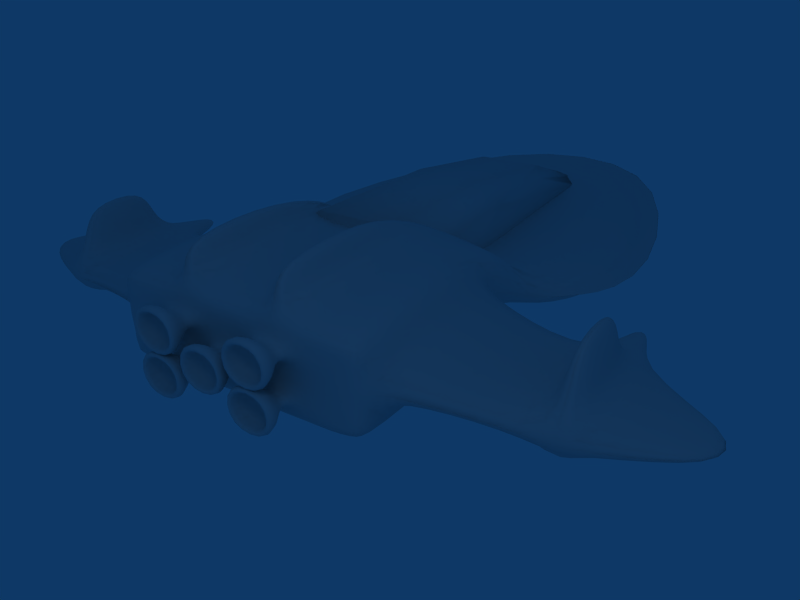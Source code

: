 # Source: gleiter2.blend  (saved by Blender 2.49.2; exported with 4.5.12 LTS)
import bpy
from mathutils import Matrix  # noqa: F401  (used for matrix-valued properties, if any)

bpy.ops.wm.read_factory_settings(use_empty=True)
scene = bpy.context.scene
scene.name = 'Scene'

# ---- collections
col_collection_1 = bpy.data.collections.new('Collection 1'); scene.collection.children.link(col_collection_1)
col_collection_2 = bpy.data.collections.new('Collection 2'); scene.collection.children.link(col_collection_2)
col_collection_2.hide_render = True
col_collection_2.hide_viewport = True

# ---- materials (node trees are filled in below, after node groups)
mat_material = bpy.data.materials.new('Material')
mat_material.alpha_threshold = 0.0
mat_material.roughness = 0.5
mat_material.line_color = (0.0, 0.0, 0.0, 1.0)

# ---- material node trees

# ---- world
world_world = bpy.data.worlds.new('World'); scene.world = world_world
world_world.color = (0.05656, 0.2208, 0.4)
world_world.use_sun_shadow = False
world_world.sun_shadow_jitter_overblur = 0.0
world_world.cycles.sampling_method = 'MANUAL'
world_world.cycles.sample_map_resolution = 256

# ---- cameras
cam_camera = bpy.data.cameras.new('Camera')
cam_camera.passepartout_alpha = 0.2
cam_camera.clip_end = 100.0
cam_camera.lens = 35.0
cam_camera.ortho_scale = 7.314
cam_camera.show_passepartout = False
cam_camera.show_safe_areas = True
cam_camera.dof.focus_distance = 0.0
cam_camera.dof.aperture_fstop = 128.0

# ---- lights
light_spot_001 = bpy.data.lights.new('Spot.001', 'POINT')
light_spot_001.transmission_factor = 0.0
light_spot_001.cutoff_distance = 30.0
light_spot_001.energy = 100.0
light_spot_001.shadow_buffer_clip_start = 1.001
light_spot_001.shadow_soft_size = 1.0
light_spot_001.shadow_maximum_resolution = 0.006
light_spot_001.use_absolute_resolution = True
light_spot_001.cycles.use_multiple_importance_sampling = False
light_spot = bpy.data.lights.new('Spot', 'POINT')
light_spot.transmission_factor = 0.0
light_spot.cutoff_distance = 30.0
light_spot.energy = 100.0
light_spot.shadow_buffer_clip_start = 1.001
light_spot.shadow_soft_size = 1.0
light_spot.shadow_maximum_resolution = 0.006
light_spot.use_absolute_resolution = True
light_spot.cycles.use_multiple_importance_sampling = False
light_spot_003 = bpy.data.lights.new('Spot.003', 'POINT')
light_spot_003.transmission_factor = 0.0
light_spot_003.cutoff_distance = 30.0
light_spot_003.energy = 100.0
light_spot_003.shadow_buffer_clip_start = 1.001
light_spot_003.shadow_soft_size = 1.0
light_spot_003.shadow_maximum_resolution = 0.006
light_spot_003.use_absolute_resolution = True
light_spot_003.cycles.use_multiple_importance_sampling = False
light_spot_002 = bpy.data.lights.new('Spot.002', 'POINT')
light_spot_002.transmission_factor = 0.0
light_spot_002.cutoff_distance = 30.0
light_spot_002.energy = 100.0
light_spot_002.shadow_buffer_clip_start = 1.001
light_spot_002.shadow_soft_size = 1.0
light_spot_002.shadow_maximum_resolution = 0.006
light_spot_002.use_absolute_resolution = True
light_spot_002.cycles.use_multiple_importance_sampling = False

# ---- meshes
me_cube_003 = bpy.data.meshes.new('Cube.003')
me_cube_003.from_pydata([(0.6005, 6.639, -0.703), (0.848, 0.4158, -0.703), (-0.1751, 0.4158, -0.703), (0.07241, 6.639, -0.703), (0.8035, 4.58, 0.06347), (0.848, 0.4158, 0.4099), (-0.1751, 0.4158, 0.4099), (-0.1306, 4.58, 0.06347), (0.848, 2.713, 0.3321), (-0.1751, 2.713, 0.3321), (-0.5207, 2.612, 0.08856), (-0.2726, 4.378, -0.07141), (-0.5813, 0.4158, 0.1489), (1.194, 2.612, 0.08856), (1.254, 0.4158, 0.1489), (0.9455, 4.378, -0.07141), (-0.2405, 6.225, -0.703), (-0.5813, 0.4158, -0.703), (1.254, 0.4158, -0.703), (0.9134, 6.225, -0.703), (0.3365, 6.697, -0.6706)], [], [(1, 5, 6, 2), (7, 9, 8, 4), (9, 6, 5, 8), (9, 7, 11, 10), (6, 9, 10, 12), (8, 5, 14, 13), (4, 8, 13, 15), (7, 3, 16, 11), (2, 6, 12, 17), (3, 2, 17, 16), (5, 1, 18, 14), (0, 4, 15, 19), (1, 0, 19, 18), (10, 11, 16), (12, 10, 17), (10, 16, 17), (13, 14, 18), (15, 13, 19), (13, 18, 19), (20, 1, 2), (3, 20, 2), (20, 0, 1), (20, 7, 4), (0, 20, 4), (20, 3, 7)])
me_cube_003.polygons.foreach_set('use_smooth', [True] * 25)
me_cube_003.materials.append(mat_material)
me_cube_003.use_remesh_preserve_volume = False
me_cube_003.use_remesh_preserve_attributes = False
me_cube_003.use_mirror_vertex_groups = False
me_cube_003.update()
me_cube_002 = bpy.data.meshes.new('Cube.002')
me_cube_002.from_pydata([(1.413, 1.414, -1.496), (1.413, -1.103, -1.496), (-1.413, -1.103, -1.496), (-1.413, 1.414, -1.496), (1.413, 1.414, -0.2539), (1.413, -1.103, -0.2539), (-1.413, -1.103, -0.2539), (-1.413, 1.414, -0.2539), (-1.841, 1.223, -1.12), (-1.841, 1.223, -0.7426), (-1.841, -0.9125, -1.12), (-1.841, -0.9125, -0.7426), (1.841, 1.223, -1.12), (1.841, 1.223, -0.7426), (1.841, -0.9125, -1.12), (1.841, -0.9125, -0.7426), (2.861, 0.9386, -1.224), (2.861, 0.9386, -0.9033), (2.861, -0.6032, -0.9033), (2.861, -0.6032, -1.224), (-2.861, -0.6032, -1.224), (-2.861, -0.6032, -0.9033), (-2.861, 0.9386, -0.9033), (-2.861, 0.9386, -1.224), (-3.282, -0.6032, -1.224), (-3.282, -0.6032, -0.9033), (-3.282, 0.9386, -0.9033), (-3.282, 0.9386, -1.224), (3.282, 0.9386, -1.224), (3.282, 0.9386, -0.9033), (3.282, -0.6032, -0.9033), (3.282, -0.6032, -1.224), (4.324, 0.4103, -1.152), (4.324, 0.4103, -1.039), (4.324, -0.09968, -1.039), (4.324, -0.09968, -1.152), (-4.324, -0.09968, -1.152), (-4.324, -0.09968, -1.039), (-4.324, 0.4103, -1.039), (-4.324, 0.4103, -1.152), (-1.562, 1.318, -1.294), (-1.562, 1.318, -0.5142), (-1.562, -1.008, -0.5142), (-1.562, -1.008, -1.294), (1.562, 1.318, -0.5142), (1.562, 1.318, -1.294), (1.562, -1.008, -1.294), (1.562, -1.008, -0.5142), (2.989, 0.453, -1.459), (3.154, 0.453, -1.459), (3.154, -0.1424, -1.459), (2.989, -0.1424, -1.459), (2.918, -0.3973, -0.6391), (3.225, -0.3973, -0.6391), (3.225, 0.7079, -0.6391), (2.918, 0.7079, -0.6391), (-2.989, -0.1424, -1.459), (-3.154, -0.1424, -1.459), (-3.154, 0.453, -1.459), (-2.989, 0.453, -1.459), (-2.918, 0.7079, -0.6391), (-3.225, 0.7079, -0.6391), (-3.225, -0.3973, -0.6391), (-2.918, -0.3973, -0.6391), (-3.016, 0.5692, -0.2539), (-3.127, 0.5692, -0.2539), (-3.127, -0.2586, -0.2539), (-3.016, -0.2586, -0.2539), (3.016, -0.2586, -0.2539), (3.127, -0.2586, -0.2539), (3.127, 0.5692, -0.2539), (3.016, 0.5692, -0.2539), (2.98, 1.705, -0.9941), (3.163, 1.705, -0.9941), (3.163, 1.705, -1.133), (2.98, 1.705, -1.133), (-2.98, 1.705, -1.133), (-3.163, 1.705, -1.133), (-3.163, 1.705, -0.9941), (-2.98, 1.705, -0.9941), (-1.74, 2.034, -1.462), (-1.74, 2.034, -0.9065), (1.74, 2.034, -1.462), (1.74, 2.034, -0.9065), (-2.453, 3.365, -1.462), (2.453, 3.365, -1.462), (-2.453, 3.365, -0.9065), (2.453, 3.365, -0.9065), (1.269, 7.171, -1.108), (-1.269, 7.171, -1.108), (1.269, 7.171, -1.318), (-1.269, 7.171, -1.318), (0.8476, -1.103, -1.496), (0.2825, -1.103, -1.496), (-0.2825, -1.103, -1.496), (-0.8476, -1.103, -1.496), (0.6797, -1.103, -0.2539), (0.4505, -1.103, -0.2539), (-0.4505, -1.103, -0.2539), (-0.6797, -1.103, -0.2539), (1.413, -1.103, -1.254), (1.413, -1.103, -1.013), (1.413, -1.103, -0.7707), (1.413, -1.103, -0.5288), (-1.413, -1.103, -1.254), (-1.413, -1.103, -1.013), (-1.413, -1.103, -0.7707), (-1.413, -1.103, -0.5288), (0.8476, -1.103, -1.254), (0.8476, -1.103, -1.013), (0.8476, -1.103, -0.7707), (0.8476, -1.103, -0.5288), (0.2825, -1.103, -1.254), (0.2825, -1.103, -1.013), (0.2825, -1.103, -0.7707), (0.2825, -1.103, -0.5288), (-0.2825, -1.103, -1.254), (-0.2825, -1.103, -1.013), (-0.2825, -1.103, -0.7707), (-0.2825, -1.103, -0.5288), (-0.8476, -1.103, -1.254), (-0.8476, -1.103, -1.013), (-0.8476, -1.103, -0.7707), (-0.8476, -1.103, -0.5288), (-0.4188, -1.231, -1.196), (-0.4188, -1.231, -1.071), (-0.7114, -1.231, -1.071), (-0.7114, -1.231, -1.196), (-0.4188, -1.231, -0.7124), (-0.4188, -1.231, -0.5871), (-0.7114, -1.231, -0.5871), (-0.7114, -1.231, -0.7124), (0.1463, -1.231, -0.9543), (0.1463, -1.231, -0.829), (-0.1463, -1.231, -0.829), (-0.1463, -1.231, -0.9543), (0.7114, -1.231, -1.196), (0.7114, -1.231, -1.071), (0.4188, -1.231, -1.071), (0.4188, -1.231, -1.196), (0.7114, -1.231, -0.7124), (0.7114, -1.231, -0.5871), (0.4188, -1.231, -0.5871), (0.4188, -1.231, -0.7124), (0.859, -1.396, -0.922), (0.859, -1.396, -0.3775), (0.2712, -1.396, -0.3775), (0.2712, -1.396, -0.922), (0.859, -1.396, -1.406), (0.859, -1.396, -0.8613), (0.2712, -1.396, -0.8613), (0.2712, -1.396, -1.406), (0.2939, -1.396, -1.164), (0.2939, -1.396, -0.6194), (-0.2939, -1.396, -0.6194), (-0.2939, -1.396, -1.164), (-0.2712, -1.396, -0.922), (-0.2712, -1.396, -0.3775), (-0.859, -1.396, -0.3775), (-0.859, -1.396, -0.922), (-0.2712, -1.396, -1.406), (-0.2712, -1.396, -0.8613), (-0.859, -1.396, -0.8613), (-0.859, -1.396, -1.406), (-0.2712, -1.513, -1.406), (-0.2712, -1.513, -0.8613), (-0.859, -1.513, -0.8613), (-0.859, -1.513, -1.406), (-0.2712, -1.513, -0.922), (-0.2712, -1.513, -0.3775), (-0.859, -1.513, -0.3775), (-0.859, -1.513, -0.922), (0.2939, -1.513, -1.164), (0.2939, -1.513, -0.6194), (-0.2939, -1.513, -0.6194), (-0.2939, -1.513, -1.164), (0.859, -1.513, -1.406), (0.859, -1.513, -0.8613), (0.2712, -1.513, -0.8613), (0.2712, -1.513, -1.406), (0.859, -1.513, -0.922), (0.859, -1.513, -0.3775), (0.2712, -1.513, -0.3775), (0.2712, -1.513, -0.922), (0.7714, -1.513, -0.8409), (0.7714, -1.513, -0.4586), (0.3588, -1.513, -0.4586), (0.3588, -1.513, -0.8409), (0.7714, -1.513, -1.325), (0.7714, -1.513, -0.9424), (0.3588, -1.513, -0.9424), (0.3588, -1.513, -1.325), (0.2063, -1.513, -1.083), (0.2063, -1.513, -0.7005), (-0.2063, -1.513, -0.7005), (-0.2063, -1.513, -1.083), (-0.3588, -1.513, -0.8409), (-0.3588, -1.513, -0.4586), (-0.7714, -1.513, -0.4586), (-0.7714, -1.513, -0.8409), (-0.3588, -1.513, -1.325), (-0.3588, -1.513, -0.9424), (-0.7714, -1.513, -0.9424), (-0.7714, -1.513, -1.325), (-0.3588, -1.289, -1.325), (-0.3588, -1.289, -0.9424), (-0.7714, -1.289, -0.9424), (-0.7714, -1.289, -1.325), (-0.3588, -1.289, -0.8409), (-0.3588, -1.289, -0.4586), (-0.7714, -1.289, -0.4586), (-0.7714, -1.289, -0.8409), (0.2063, -1.289, -1.083), (0.2063, -1.289, -0.7005), (-0.2063, -1.289, -0.7005), (-0.2063, -1.289, -1.083), (0.7714, -1.289, -1.325), (0.7714, -1.289, -0.9424), (0.3588, -1.289, -0.9424), (0.3588, -1.289, -1.325), (0.7714, -1.289, -0.8409), (0.7714, -1.289, -0.4586), (0.3588, -1.289, -0.4586), (0.3588, -1.289, -0.8409), (0.6797, 1.414, -0.2539), (0.4505, 1.414, -0.1716), (-0.4505, 1.414, -0.1716), (-0.6797, 1.414, -0.2539), (0.4505, -1.103, 0.1205), (0.6797, -1.103, 0.1205), (0.6797, 0.4326, 0.1205), (0.4505, 0.4326, 0.1205), (-0.4505, 0.4326, 0.1205), (-0.6797, 0.4326, 0.1205), (-0.6797, -1.103, 0.1205), (-0.4505, -1.103, 0.1205), (1.303, 7.245, -1.199), (-1.303, 7.245, -1.199), (1.303, 7.245, -1.19), (-1.303, 7.245, -1.19), (2.518, 3.338, -1.181), (2.518, 3.338, -1.206), (-2.518, 3.338, -1.206), (-2.518, 3.338, -1.181), (-1.786, 2.108, -1.181), (1.786, 2.108, -1.181), (1.786, 2.108, -1.206), (-1.786, 2.108, -1.206), (-1.997, 2.303, -1.207), (-1.997, 2.303, -1.179), (1.997, 2.303, -1.207), (1.997, 2.303, -1.179), (-2.816, 3.216, -1.207), (2.816, 3.216, -1.207), (2.816, 3.216, -1.179), (-2.816, 3.216, -1.179), (-1.457, 8.073, -1.189), (-1.457, 8.073, -1.2), (1.457, 8.073, -1.2), (1.457, 8.073, -1.189)], [], [(13, 17, 16, 12), (15, 18, 17, 13), (14, 19, 18, 15), (12, 16, 19, 14), (11, 21, 20, 10), (9, 22, 21, 11), (8, 23, 22, 9), (10, 20, 23, 8), (21, 25, 24, 20), (19, 31, 30, 18), (29, 33, 32, 28), (30, 34, 33, 29), (31, 35, 34, 30), (28, 32, 35, 31), (32, 33, 34, 35), (25, 37, 36, 24), (26, 38, 37, 25), (27, 39, 38, 26), (24, 36, 39, 27), (36, 37, 38, 39), (3, 40, 41, 7), (40, 8, 9, 41), (42, 11, 10, 43), (45, 0, 4, 44), (44, 13, 12, 45), (46, 14, 15, 47), (7, 41, 42, 6), (41, 9, 11, 42), (5, 47, 44, 4), (47, 15, 13, 44), (2, 43, 40, 3), (43, 10, 8, 40), (0, 45, 46, 1), (45, 12, 14, 46), (28, 49, 48, 16), (31, 50, 49, 28), (19, 51, 50, 31), (16, 48, 51, 19), (48, 49, 50, 51), (30, 53, 52, 18), (29, 54, 53, 30), (17, 55, 54, 29), (18, 52, 55, 17), (24, 57, 56, 20), (27, 58, 57, 24), (23, 59, 58, 27), (20, 56, 59, 23), (56, 57, 58, 59), (26, 61, 60, 22), (25, 62, 61, 26), (21, 63, 62, 25), (22, 60, 63, 21), (61, 65, 64, 60), (62, 66, 65, 61), (63, 67, 66, 62), (60, 64, 67, 63), (64, 65, 66, 67), (53, 69, 68, 52), (54, 70, 69, 53), (55, 71, 70, 54), (52, 68, 71, 55), (68, 69, 70, 71), (29, 73, 72, 17), (28, 74, 73, 29), (16, 75, 74, 28), (17, 72, 75, 16), (72, 73, 74, 75), (27, 77, 76, 23), (26, 78, 77, 27), (22, 79, 78, 26), (23, 76, 79, 22), (76, 77, 78, 79), (3, 7, 81, 80), (4, 0, 82, 83), (0, 3, 80, 82), (82, 80, 84, 85), (81, 83, 87, 86), (86, 87, 88, 89), (85, 84, 91, 90), (3, 0, 93, 94), (92, 0, 1), (95, 2, 3), (93, 0, 92), (94, 95, 3), (103, 5, 96, 111), (102, 103, 111, 110), (101, 102, 110, 109), (100, 101, 109, 108), (1, 100, 108, 92), (111, 96, 97, 115), (109, 110, 114, 113), (92, 108, 112, 93), (115, 97, 98, 119), (114, 115, 119, 118), (112, 113, 117, 116), (93, 112, 116, 94), (119, 98, 99, 123), (117, 118, 122, 121), (94, 116, 120, 95), (123, 99, 6, 107), (122, 123, 107, 106), (121, 122, 106, 105), (120, 121, 105, 104), (95, 120, 104, 2), (105, 106, 42, 43), (2, 104, 43), (107, 6, 42), (104, 105, 43), (106, 107, 42), (102, 101, 46, 47), (5, 103, 47), (100, 1, 46), (103, 102, 47), (101, 100, 46), (117, 125, 124, 116), (121, 126, 125, 117), (120, 127, 126, 121), (116, 124, 127, 120), (119, 129, 128, 118), (123, 130, 129, 119), (122, 131, 130, 123), (118, 128, 131, 122), (114, 133, 132, 113), (118, 134, 133, 114), (117, 135, 134, 118), (113, 132, 135, 117), (109, 137, 136, 108), (113, 138, 137, 109), (112, 139, 138, 113), (108, 136, 139, 112), (111, 141, 140, 110), (115, 142, 141, 111), (114, 143, 142, 115), (110, 140, 143, 114), (141, 145, 144, 140), (142, 146, 145, 141), (143, 147, 146, 142), (140, 144, 147, 143), (137, 149, 148, 136), (138, 150, 149, 137), (139, 151, 150, 138), (136, 148, 151, 139), (133, 153, 152, 132), (134, 154, 153, 133), (135, 155, 154, 134), (132, 152, 155, 135), (129, 157, 156, 128), (130, 158, 157, 129), (131, 159, 158, 130), (128, 156, 159, 131), (125, 161, 160, 124), (126, 162, 161, 125), (127, 163, 162, 126), (124, 160, 163, 127), (161, 165, 164, 160), (162, 166, 165, 161), (163, 167, 166, 162), (160, 164, 167, 163), (157, 169, 168, 156), (158, 170, 169, 157), (159, 171, 170, 158), (156, 168, 171, 159), (153, 173, 172, 152), (154, 174, 173, 153), (155, 175, 174, 154), (152, 172, 175, 155), (149, 177, 176, 148), (150, 178, 177, 149), (151, 179, 178, 150), (148, 176, 179, 151), (145, 181, 180, 144), (146, 182, 181, 145), (147, 183, 182, 146), (144, 180, 183, 147), (181, 185, 184, 180), (182, 186, 185, 181), (183, 187, 186, 182), (180, 184, 187, 183), (177, 189, 188, 176), (178, 190, 189, 177), (179, 191, 190, 178), (176, 188, 191, 179), (173, 193, 192, 172), (174, 194, 193, 173), (175, 195, 194, 174), (172, 192, 195, 175), (169, 197, 196, 168), (170, 198, 197, 169), (171, 199, 198, 170), (168, 196, 199, 171), (165, 201, 200, 164), (166, 202, 201, 165), (167, 203, 202, 166), (164, 200, 203, 167), (201, 205, 204, 200), (202, 206, 205, 201), (203, 207, 206, 202), (200, 204, 207, 203), (204, 205, 206, 207), (197, 209, 208, 196), (198, 210, 209, 197), (199, 211, 210, 198), (196, 208, 211, 199), (208, 209, 210, 211), (193, 213, 212, 192), (194, 214, 213, 193), (195, 215, 214, 194), (192, 212, 215, 195), (212, 213, 214, 215), (189, 217, 216, 188), (190, 218, 217, 189), (191, 219, 218, 190), (188, 216, 219, 191), (216, 217, 218, 219), (185, 221, 220, 184), (186, 222, 221, 185), (187, 223, 222, 186), (184, 220, 223, 187), (220, 221, 222, 223), (226, 225, 83, 81), (7, 227, 81), (224, 4, 83), (227, 226, 81), (225, 224, 83), (225, 226, 98, 97), (6, 99, 227, 7), (4, 224, 96, 5), (96, 229, 228, 97), (224, 230, 229, 96), (225, 231, 230, 224), (97, 228, 231, 225), (228, 229, 230, 231), (227, 233, 232, 226), (99, 234, 233, 227), (98, 235, 234, 99), (226, 232, 235, 98), (232, 233, 234, 235), (90, 91, 237, 236), (89, 88, 238, 239), (88, 87, 240, 238), (85, 90, 236, 241), (91, 84, 242, 237), (86, 89, 239, 243), (81, 86, 243, 244), (87, 83, 245, 240), (82, 85, 241, 246), (84, 80, 247, 242), (83, 82, 246, 245), (80, 81, 244, 247), (247, 244, 249, 248), (245, 246, 250, 251), (242, 247, 248, 252), (246, 241, 253, 250), (240, 245, 251, 254), (244, 243, 255, 249), (243, 239, 256, 255), (237, 242, 252, 257), (241, 236, 258, 253), (238, 240, 254, 259), (239, 238, 259, 256), (236, 237, 257, 258), (251, 250, 253, 254), (248, 249, 255, 252), (252, 255, 256, 257), (254, 253, 258, 259), (259, 258, 257, 256)])
me_cube_002.polygons.foreach_set('use_smooth', [True] * 266)
me_cube_002.use_remesh_preserve_volume = False
me_cube_002.use_remesh_preserve_attributes = False
me_cube_002.use_mirror_vertex_groups = False
me_cube_002.update()
me_cube_001 = bpy.data.meshes.new('Cube.001')
me_cube_001.from_pydata([(-0.3699, -1.0, -1.0), (-0.3699, -1.0, 1.324), (-0.9306, -1.0, 0.8189), (-0.9306, -1.0, -1.0), (-0.9306, -1.362, -1.0), (-0.9306, -1.362, 0.8189), (-0.3699, -1.362, 1.324), (-0.3699, -1.362, -1.0), (-0.9306, -1.0, -0.6696), (-0.9306, -1.362, -0.6696), (-1.193, -1.0, -0.6696), (-1.193, -1.362, -0.6696), (-1.193, -1.362, -1.0), (-1.193, -1.0, -1.0), (-1.193, 0.1259, -1.0), (-1.193, 0.1259, -0.6696), (-0.9306, 0.1259, -1.0), (-0.9306, 0.1259, -0.6696), (-0.5275, 5.498, -0.7718), (-0.5275, 5.498, -1.0), (-0.7062, 5.498, -0.7718), (-0.7062, 5.498, -1.0), (-0.5556, 7.881, -1.0), (-0.5556, 7.881, -0.9031), (-0.4028, 7.881, -1.0), (-0.4028, 7.881, -0.9031), (0.06697, 8.684, -0.9031), (-1.193, -0.437, -0.6696), (-1.193, -0.437, -1.0), (-0.9306, -0.437, -1.0), (-0.9306, -0.437, -0.6696), (-0.7784, 1.16, 0.1294), (-1.009, 1.16, 0.1294), (-0.7784, 1.282, -0.01845), (-1.009, 1.282, -0.01845), (-0.7174, 2.462, 0.3975), (-0.887, 2.462, 0.3975), (-0.8079, 2.487, 0.6051), (-0.7174, 2.487, 0.5982), (-0.7174, 2.721, 0.5614), (-0.887, 2.721, 0.5614), (-0.7174, 2.696, 0.3944), (-0.887, 2.696, 0.3944), (-0.6104, 5.879, -0.323), (-0.4783, 5.879, -0.323), (-0.6104, 5.968, -0.1863), (-0.4783, 5.968, -0.1863), (-0.4783, 6.081, -0.2604), (-0.6104, 6.081, -0.2604), (-0.4783, 6.03, -0.3209), (-0.6104, 6.03, -0.3209), (-0.08734, -1.0, -1.0), (-0.08734, -1.0, 1.324), (-0.08734, -1.362, 1.324), (-0.08734, -1.362, -1.0), (-0.08734, -1.0, 1.497), (-0.08734, -1.362, 1.497), (0.1952, -0.6204, 1.497), (0.1952, -0.6204, 1.324), (-0.08734, -0.6204, 1.497), (-0.08734, -0.6204, 1.324), (-0.1941, -0.5722, 1.302), (0.1596, -0.5722, 1.302), (-0.1941, -0.5722, 1.519), (0.1596, -0.5722, 1.519), (-0.1835, -1.835, 1.652), (-0.1835, -1.835, 1.324), (-0.04005, -1.362, -0.9373), (-0.2911, -1.362, -0.8869), (-0.04005, -1.362, 1.177), (-0.2911, -1.362, 1.1), (-0.7393, -1.407, 0.6907), (-0.7892, -1.362, -0.4647), (-0.6098, -1.447, -0.7546), (-0.6098, -2.252, -0.7546), (-0.2911, -2.261, -0.8869), (-0.2911, -2.261, 1.1), (-0.7393, -2.265, 0.6907), (-0.7892, -2.261, -0.4647), (-0.04005, -2.261, 1.177), (-0.04005, -2.261, -0.9373), (0.05973, -2.915, -0.7674), (-0.1248, -2.915, -0.7171), (0.05973, -2.915, 0.8001), (-0.1248, -2.915, 0.7229), (-0.4542, -2.89, 0.4438), (-0.4909, -2.915, -0.3727), (-0.3625, -2.839, -0.6024), (-0.09386, -2.914, -0.665), (-0.3272, -2.844, -0.5628), (-0.09386, -2.914, 0.6627), (-0.3988, -2.89, 0.4095), (-0.4329, -2.914, -0.3366), (0.07697, -2.914, 0.7399), (0.2478, -2.914, 0.7785), (0.4186, -2.914, 0.7785), (0.07697, -2.914, -0.7154), (0.2478, -2.914, -0.764), (0.4186, -2.914, -0.764), (0.1964, -2.148, -0.3363), (0.1011, -2.148, -0.3363), (0.1964, -2.148, 0.4476), (0.1011, -2.148, 0.4476), (-0.08807, -2.148, -0.2248), (-0.08807, -2.148, 0.2773), (-0.04382, -2.109, -0.3107), (-0.6289, -1.429, -0.4855), (-0.6289, -2.199, -0.4855), (-0.4752, -2.192, -0.7339), (-0.4752, -1.502, -0.7339), (-0.9838, -1.429, -0.5006), (-0.776, -1.502, -0.749), (-0.776, -2.192, -0.749), (-0.9838, -2.199, -0.5006), (-1.237, -1.404, -0.687), (-1.237, -3.126, -0.687), (-1.07, -3.155, -0.9858), (-1.07, -1.512, -0.9858), (-1.116, -1.94, -0.9045), (-1.191, -1.891, -0.7683), (-1.116, -2.689, -0.9045), (-1.191, -2.676, -0.7683), (-1.352, -2.652, -0.8538), (-1.352, -1.917, -0.8538), (-1.281, -2.664, -0.9814), (-1.281, -1.963, -0.9814), (-1.31, -0.2922, -1.057), (-1.477, -0.2922, -0.6955), (-1.31, -4.336, -1.054), (-1.477, -4.069, -0.7192), (-1.816, -4.277, -0.9804), (-1.816, -0.2922, -0.9774), (-1.678, -4.543, -1.316), (-1.678, -0.2922, -1.339), (-1.323, -0.2922, -0.82), (-1.323, -4.161, -0.8346), (-1.677, -0.2922, -0.7641), (-1.677, -4.12, -0.7827), (-1.818, -4.451, -1.2), (-1.464, -4.493, -1.252), (-1.464, -0.2922, -1.271), (-1.818, -0.2922, -1.215), (-1.719, -0.1168, -1.136), (-1.506, -0.1168, -1.169), (-1.634, -0.1168, -0.8654), (-1.422, -0.1168, -0.899), (-1.635, -0.1168, -1.211), (-1.717, -0.1168, -0.9934), (-1.514, -0.1168, -0.8242), (-1.414, -0.1168, -1.041), (-0.8884, 5.987, -1.034), (-0.9575, 5.987, -0.8841), (-1.098, 5.987, -1.001), (-1.041, 5.987, -1.151), (-0.8937, 5.987, -0.9357), (-1.04, 5.987, -0.9125), (-0.952, 5.987, -1.122), (-1.098, 5.987, -1.099), (-0.9961, 5.987, -1.017), (-1.496, -4.486, -1.182), (-1.743, -4.457, -1.145), (-1.645, -4.225, -0.8531), (-1.397, -4.253, -0.8894), (-1.646, -4.521, -1.226), (-1.742, -4.334, -0.9915), (-1.505, -4.189, -0.8086), (-1.388, -4.376, -1.043), (-1.388, -3.724, -1.05), (-1.505, -3.537, -0.8158), (-1.742, -3.683, -0.9986), (-1.646, -3.869, -1.233), (-1.397, -3.602, -0.8966), (-1.645, -3.573, -0.8603), (-1.743, -3.805, -1.153), (-1.496, -3.834, -1.189), (-1.57, -3.703, -1.025), (-0.9306, -1.0, 0.3227), (-0.9306, -1.0, -0.1734), (-0.9306, -1.362, 0.2616), (-0.9306, -1.362, -0.1123), (-1.054, -1.362, -0.1123), (-1.054, -1.0, -0.1734), (-1.054, -1.362, 0.2616), (-1.054, -1.0, 0.3227), (-0.9306, -1.0, 0.1573), (-0.9306, -1.0, -0.008056), (-1.054, -1.0, -0.008056), (-1.054, -1.0, 0.1573), (-1.054, -0.7075, -0.008056), (-0.9306, -0.7075, -0.008056), (-0.9306, -0.7075, 0.1573), (-1.054, -0.7075, 0.1573), (-1.054, -0.7075, 0.3227), (-1.054, -0.7075, -0.1734), (-0.9306, -0.7075, -0.1734), (-0.9306, -0.7075, 0.3227), (-0.9119, -0.5928, -0.1986), (-1.072, -0.5928, -0.1986), (-0.9119, -0.5928, 0.3479), (-1.072, -0.5928, 0.3479), (-0.9119, -0.5928, 0.1322), (-0.9119, -0.5928, 0.01709), (-1.072, -0.5928, 0.01709), (-1.072, -0.5928, 0.1322), (-0.9306, -1.362, 0.1573), (-0.9306, -1.362, -0.008056), (-1.054, -1.362, -0.008056), (-1.054, -1.362, 0.1573), (-0.9682, -2.274, 0.1068), (-1.016, -2.274, 0.1068), (-1.016, -2.274, 0.04248), (-0.9682, -2.274, 0.04248), (1.64, -2.274, 0.04248), (1.688, -2.274, 0.04248), (1.688, -2.274, 0.1068), (1.64, -2.274, 0.1068), (1.726, -1.362, 0.1573), (1.726, -1.362, -0.008056), (1.603, -1.362, -0.008056), (1.603, -1.362, 0.1573), (1.744, -0.5928, 0.1322), (1.744, -0.5928, 0.01709), (1.584, -0.5928, 0.01709), (1.584, -0.5928, 0.1322), (1.744, -0.5928, 0.3479), (1.584, -0.5928, 0.3479), (1.744, -0.5928, -0.1986), (1.584, -0.5928, -0.1986), (1.603, -0.7075, 0.3227), (1.603, -0.7075, -0.1734), (1.726, -0.7075, -0.1734), (1.726, -0.7075, 0.3227), (1.726, -0.7075, 0.1573), (1.603, -0.7075, 0.1573), (1.603, -0.7075, -0.008056), (1.726, -0.7075, -0.008056), (1.726, -1.0, 0.1573), (1.726, -1.0, -0.008056), (1.603, -1.0, -0.008056), (1.603, -1.0, 0.1573), (1.726, -1.0, 0.3227), (1.726, -1.362, 0.2616), (1.726, -1.0, -0.1734), (1.726, -1.362, -0.1123), (1.603, -1.362, -0.1123), (1.603, -1.362, 0.2616), (1.603, -1.0, -0.1734), (1.603, -1.0, 0.3227), (2.243, -3.703, -1.025), (2.168, -3.834, -1.189), (2.416, -3.805, -1.153), (2.317, -3.573, -0.8603), (2.069, -3.602, -0.8966), (2.318, -3.869, -1.233), (2.414, -3.683, -0.9986), (2.177, -3.537, -0.8158), (2.061, -3.724, -1.05), (2.061, -4.376, -1.043), (2.177, -4.189, -0.8086), (2.414, -4.334, -0.9915), (2.318, -4.521, -1.226), (2.069, -4.253, -0.8894), (2.317, -4.225, -0.8531), (2.416, -4.457, -1.145), (2.168, -4.486, -1.182), (1.668, 5.987, -1.017), (1.771, 5.987, -1.099), (1.624, 5.987, -1.122), (1.712, 5.987, -0.9125), (1.566, 5.987, -0.9357), (1.713, 5.987, -1.151), (1.77, 5.987, -1.001), (1.63, 5.987, -0.8841), (1.561, 5.987, -1.034), (2.087, -0.1168, -1.041), (2.187, -0.1168, -0.8242), (2.39, -0.1168, -0.9934), (2.307, -0.1168, -1.211), (2.094, -0.1168, -0.899), (2.306, -0.1168, -0.8654), (2.179, -0.1168, -1.169), (2.391, -0.1168, -1.136), (2.49, -0.2922, -1.215), (2.136, -0.2922, -1.271), (2.136, -4.493, -1.252), (2.49, -4.451, -1.2), (2.349, -4.12, -0.7827), (2.349, -0.2922, -0.7641), (1.995, -4.161, -0.8346), (1.995, -0.2922, -0.82), (2.35, -0.2922, -1.339), (2.35, -4.543, -1.316), (2.488, -0.2922, -0.9774), (2.488, -4.277, -0.9804), (2.149, -4.069, -0.7192), (1.983, -4.336, -1.054), (2.149, -0.2922, -0.6955), (1.983, -0.2922, -1.057), (1.954, -1.963, -0.9814), (1.954, -2.664, -0.9814), (2.025, -1.917, -0.8538), (2.025, -2.652, -0.8538), (1.864, -2.676, -0.7683), (1.788, -2.689, -0.9045), (1.864, -1.891, -0.7683), (1.788, -1.94, -0.9045), (1.743, -1.512, -0.9858), (1.743, -3.155, -0.9858), (1.909, -3.126, -0.687), (1.909, -1.404, -0.687), (1.656, -2.199, -0.5006), (1.448, -2.192, -0.749), (1.448, -1.502, -0.749), (1.656, -1.429, -0.5006), (1.147, -1.502, -0.7339), (1.147, -2.192, -0.7339), (1.301, -2.199, -0.4855), (1.301, -1.429, -0.4855), (0.7161, -2.109, -0.3107), (0.7603, -2.148, 0.2773), (0.7603, -2.148, -0.2248), (0.5711, -2.148, 0.4476), (0.4758, -2.148, 0.4476), (0.3805, -2.148, 0.4476), (0.2852, -2.148, 0.4476), (0.5711, -2.148, -0.3363), (0.4758, -2.148, -0.3363), (0.3805, -2.148, -0.3363), (0.2852, -2.148, -0.3363), (0.5953, -2.914, -0.7154), (0.5953, -2.914, 0.7399), (1.105, -2.914, -0.3366), (1.071, -2.89, 0.4095), (0.7661, -2.914, 0.6627), (0.9994, -2.844, -0.5628), (0.7661, -2.914, -0.665), (1.035, -2.839, -0.6024), (1.163, -2.915, -0.3727), (1.126, -2.89, 0.4438), (0.797, -2.915, 0.7229), (0.6125, -2.915, 0.8001), (0.428, -2.915, 0.8387), (0.2435, -2.915, 0.8387), (0.797, -2.915, -0.7171), (0.6125, -2.915, -0.7674), (0.428, -2.915, -0.8161), (0.2435, -2.915, -0.8161), (0.2103, -2.261, -0.9859), (0.4613, -2.261, -0.9859), (0.7123, -2.261, -0.9373), (0.2103, -2.261, 1.216), (0.4613, -2.261, 1.216), (0.7123, -2.261, 1.177), (1.461, -2.261, -0.4647), (1.412, -2.265, 0.6907), (0.9633, -2.261, 1.1), (0.9633, -2.261, -0.8869), (1.282, -2.252, -0.7546), (1.282, -1.447, -0.7546), (1.461, -1.362, -0.4647), (1.412, -1.407, 0.6907), (0.9633, -1.362, 1.1), (0.7123, -1.362, 1.177), (0.4613, -1.362, 1.216), (0.2103, -1.362, 1.216), (0.9633, -1.362, -0.8869), (0.7123, -1.362, -0.9373), (0.4613, -1.362, -0.9859), (0.2103, -1.362, -0.9859), (0.5091, -1.835, 1.324), (0.1625, -1.835, 1.324), (0.8558, -1.835, 1.324), (0.1625, -1.835, 1.652), (0.5091, -1.835, 1.652), (0.8558, -1.835, 1.652), (0.5126, -0.5722, 1.519), (0.8663, -0.5722, 1.519), (0.5126, -0.5722, 1.302), (0.8663, -0.5722, 1.302), (0.7596, -0.6204, 1.324), (0.7596, -0.6204, 1.497), (0.477, -0.6204, 1.324), (0.477, -0.6204, 1.497), (0.1945, -1.0, 1.497), (0.477, -1.0, 1.497), (0.477, -1.362, 1.497), (0.1945, -1.362, 1.497), (0.7596, -1.362, 1.497), (0.7596, -1.0, 1.497), (0.1945, -1.362, -1.0), (0.477, -1.362, -1.0), (0.7596, -1.362, -1.0), (0.1945, -1.362, 1.324), (0.477, -1.362, 1.324), (0.7596, -1.362, 1.324), (0.7596, -1.0, 1.324), (0.477, -1.0, 1.324), (0.1945, -1.0, 1.324), (0.7596, -1.0, -1.0), (0.477, -1.0, -1.0), (0.1945, -1.0, -1.0), (0.8484, 6.089, 0.0989), (0.8484, 6.202, 0.02481), (0.8864, 6.202, 0.1837), (0.8864, 6.089, 0.2578), (-0.2149, 6.089, 0.2578), (-0.2149, 6.202, 0.1837), (-0.1769, 6.202, 0.02481), (-0.1769, 6.089, 0.0989), (1.283, 6.03, -0.3209), (1.151, 6.03, -0.3209), (1.283, 6.081, -0.2604), (1.151, 6.081, -0.2604), (1.151, 5.968, -0.1863), (1.283, 5.968, -0.1863), (1.151, 5.879, -0.323), (1.283, 5.879, -0.323), (1.559, 2.696, 0.3944), (1.39, 2.696, 0.3944), (1.559, 2.721, 0.5614), (1.39, 2.721, 0.5614), (1.39, 2.487, 0.5982), (1.48, 2.487, 0.6051), (1.559, 2.462, 0.3975), (1.39, 2.462, 0.3975), (1.681, 1.282, -0.01845), (1.451, 1.282, -0.01845), (1.681, 1.16, 0.1294), (1.451, 1.16, 0.1294), (1.603, -0.437, -0.6696), (1.603, -0.437, -1.0), (1.865, -0.437, -1.0), (1.865, -0.437, -0.6696), (0.6608, 8.79, -1.0), (0.6608, 8.79, -0.9031), (0.6051, 8.684, -1.0), (0.01085, 8.79, -1.0), (0.06652, 8.684, -1.0), (0.01085, 8.79, -0.9031), (0.6051, 8.684, -0.9031), (1.075, 7.881, -0.9031), (1.075, 7.881, -1.0), (1.228, 7.881, -0.9031), (1.228, 7.881, -1.0), (1.378, 5.498, -1.0), (1.378, 5.498, -0.7718), (1.2, 5.498, -1.0), (1.2, 5.498, -0.7718), (1.603, 0.1259, -0.6696), (1.603, 0.1259, -1.0), (1.865, 0.1259, -0.6696), (1.865, 0.1259, -1.0), (1.865, -1.0, -1.0), (1.865, -1.362, -1.0), (1.865, -1.362, -0.6696), (1.865, -1.0, -0.6696), (1.603, -1.362, -0.6696), (1.603, -1.0, -0.6696), (1.042, -1.362, -1.0), (1.042, -1.362, 1.324), (1.603, -1.362, 0.8189), (1.603, -1.362, -1.0), (1.603, -1.0, -1.0), (1.603, -1.0, 0.8189), (1.042, -1.0, 1.324), (1.042, -1.0, -1.0), (1.001, 8.335, -1.0), (1.001, 8.335, -0.9031), (0.8871, 8.282, -0.9031), (0.8871, 8.282, -1.0), (-0.2149, 8.282, -0.9031), (-0.3292, 8.335, -1.0), (-0.3292, 8.335, -0.9031), (-0.2152, 8.282, -1.0), (0.3358, 8.752, -1.0), (0.336, 8.752, -0.9031), (0.3358, 8.858, -1.0), (0.3358, 8.858, -0.9031)], [], [(3, 0, 7, 4), (1, 2, 5, 6), (1, 0, 8), (8, 0, 3), (9, 8, 10, 11), (4, 9, 11, 12), (3, 4, 12, 13), (10, 13, 12, 11), (17, 16, 19, 18), (15, 17, 18, 20), (16, 14, 21, 19), (14, 15, 20, 21), (21, 20, 23, 22), (19, 21, 22, 24), (20, 18, 25, 23), (18, 19, 24, 25), (10, 27, 28, 13), (27, 15, 14, 28), (13, 28, 29, 3), (28, 14, 16, 29), (8, 30, 27, 10), (3, 29, 30, 8), (29, 16, 17, 30), (27, 30, 31, 32), (30, 17, 33, 31), (15, 27, 32, 34), (17, 15, 34, 33), (33, 34, 36, 35), (34, 32, 37, 36), (31, 33, 35, 38), (32, 31, 38, 37), (37, 38, 39, 40), (38, 35, 41, 39), (36, 37, 40, 42), (35, 36, 42, 41), (41, 42, 43, 44), (42, 40, 45, 43), (39, 41, 44, 46), (40, 39, 46, 45), (46, 44, 49, 47), (43, 45, 48, 50), (44, 43, 50, 49), (47, 49, 50, 48), (48, 45, 405, 406), (47, 48, 406, 407), (46, 47, 407, 408), (45, 46, 408, 405), (401, 404, 403, 402), (405, 408, 407, 406), (401, 404, 405, 408), (401, 408, 407, 402), (404, 403, 406, 405), (400, 51, 52, 397), (51, 0, 1, 52), (52, 1, 6, 53), (0, 51, 54, 7), (51, 400, 389, 54), (400, 399, 390, 389), (52, 53, 56, 55), (396, 397, 383, 384), (383, 55, 56, 386), (383, 397, 58, 57), (55, 383, 57, 59), (52, 55, 59, 60), (397, 52, 60, 58), (58, 60, 61, 62), (60, 59, 63, 61), (59, 57, 64, 63), (57, 58, 62, 64), (62, 61, 63, 64), (386, 56, 65, 372), (56, 53, 66, 65), (53, 392, 370, 66), (66, 370, 372, 65), (389, 390, 367, 368), (54, 389, 368, 67), (7, 54, 67, 68), (392, 53, 69, 364), (53, 6, 70, 69), (9, 4, 73, 72), (6, 5, 71, 70), (4, 7, 68, 73), (73, 68, 75, 74), (70, 71, 77, 76), (71, 72, 78, 77), (69, 70, 76, 79), (364, 69, 79, 350), (363, 364, 350, 351), (68, 67, 80, 75), (67, 368, 347, 80), (347, 348, 345, 346), (80, 347, 346, 81), (75, 80, 81, 82), (351, 350, 342, 341), (350, 79, 83, 342), (79, 76, 84, 83), (77, 78, 86, 85), (78, 74, 87, 86), (76, 77, 85, 84), (74, 75, 82, 87), (87, 82, 88, 89), (84, 85, 91, 90), (86, 87, 89, 92), (85, 86, 92, 91), (83, 84, 90, 93), (342, 83, 93, 94), (82, 81, 96, 88), (81, 346, 97, 96), (346, 345, 98, 97), (97, 98, 327, 328), (96, 97, 328, 99), (88, 96, 99, 100), (94, 93, 101, 324), (93, 90, 102, 101), (91, 92, 103, 104), (92, 89, 105, 103), (90, 91, 104, 102), (89, 88, 100, 105), (100, 104, 103), (100, 102, 104), (99, 328, 324, 101), (100, 99, 101, 102), (103, 105, 100), (78, 72, 106, 107), (74, 78, 107, 108), (73, 74, 108, 109), (72, 73, 109, 106), (106, 109, 111, 110), (109, 108, 112, 111), (108, 107, 113, 112), (107, 106, 110, 113), (113, 110, 114, 115), (112, 113, 115, 116), (111, 112, 116, 117), (110, 111, 117, 114), (114, 117, 118, 119), (117, 116, 120, 118), (116, 115, 121, 120), (115, 114, 119, 121), (121, 119, 123, 122), (120, 121, 122, 124), (118, 120, 124, 125), (119, 118, 125, 123), (125, 124, 128, 126), (122, 123, 127, 129), (134, 123, 125), (126, 134, 125), (134, 127, 123), (135, 124, 122), (129, 135, 122), (135, 128, 124), (127, 136, 137, 129), (136, 131, 130, 137), (128, 139, 140, 126), (139, 132, 133, 140), (131, 141, 138, 130), (141, 133, 132, 138), (141, 131, 147, 142), (133, 141, 142, 146), (140, 133, 146, 143), (126, 140, 143, 149), (136, 127, 148, 144), (131, 136, 144, 147), (127, 134, 145, 148), (134, 126, 149, 145), (145, 149, 150, 154), (148, 145, 154, 151), (147, 144, 155, 152), (144, 148, 151, 155), (149, 143, 156, 150), (143, 146, 153, 156), (146, 142, 157, 153), (142, 147, 152, 157), (154, 150, 156, 158), (151, 154, 158, 155), (158, 156, 153, 157), (155, 158, 157, 152), (139, 128, 166, 159), (132, 139, 159, 163), (138, 132, 163, 160), (130, 138, 160, 164), (129, 137, 161, 165), (137, 130, 164, 161), (128, 135, 162, 166), (135, 129, 165, 162), (162, 165, 168, 171), (166, 162, 171, 167), (161, 164, 169, 172), (165, 161, 172, 168), (164, 160, 173, 169), (160, 163, 170, 173), (163, 159, 174, 170), (159, 166, 167, 174), (171, 168, 172, 175), (167, 171, 175, 174), (175, 172, 169, 173), (174, 175, 173, 170), (8, 177, 1), (176, 2, 1), (2, 176, 178, 5), (177, 8, 9, 179), (5, 178, 71), (179, 9, 72), (177, 179, 180, 181), (178, 176, 183, 182), (177, 185, 1), (185, 184, 1), (184, 176, 1), (184, 185, 186, 187), (183, 187, 182), (186, 181, 180), (186, 185, 189, 188), (184, 187, 191, 190), (187, 183, 192, 191), (181, 186, 188, 193), (185, 177, 194, 189), (176, 184, 190, 195), (183, 176, 195, 192), (177, 181, 193, 194), (194, 193, 197, 196), (192, 195, 198, 199), (195, 190, 200, 198), (189, 194, 196, 201), (193, 188, 202, 197), (191, 192, 199, 203), (190, 191, 203, 200), (188, 189, 201, 202), (198, 200, 203, 199), (201, 196, 197, 202), (204, 205, 72, 71), (178, 204, 71), (205, 179, 72), (179, 205, 206, 180), (204, 178, 182, 207), (206, 207, 187, 186), (180, 206, 186), (207, 182, 187), (204, 207, 209, 208), (206, 205, 211, 210), (207, 206, 210, 209), (205, 204, 208, 211), (211, 208, 209, 210), (212, 213, 214, 215), (218, 212, 215, 219), (216, 214, 213, 217), (217, 213, 212, 218), (219, 215, 214, 216), (216, 236, 241), (243, 237, 217), (217, 237, 236, 216), (219, 216, 241, 245), (244, 243, 217, 218), (218, 359, 244), (245, 360, 219), (219, 360, 359, 218), (222, 221, 226, 227), (225, 224, 220, 223), (235, 221, 222, 234), (233, 223, 220, 232), (232, 220, 224, 231), (230, 226, 221, 235), (234, 222, 227, 229), (228, 225, 223, 233), (231, 224, 225, 228), (229, 227, 226, 230), (246, 229, 230, 242), (240, 231, 228, 247), (247, 228, 233, 239), (238, 234, 229, 246), (242, 230, 235, 237), (236, 232, 231, 240), (239, 233, 232, 236), (237, 235, 234, 238), (237, 243, 242), (240, 241, 236), (239, 236, 237, 238), (239, 464, 247), (238, 464, 239), (246, 464, 238), (245, 241, 240, 247), (246, 242, 243, 244), (244, 359, 456), (460, 360, 245), (246, 244, 456, 457), (463, 460, 245, 247), (247, 464, 463), (457, 464, 246), (249, 253, 250, 248), (248, 250, 254, 251), (256, 249, 248, 252), (252, 248, 251, 255), (264, 249, 256, 257), (260, 253, 249, 264), (263, 250, 253, 260), (259, 254, 250, 263), (258, 255, 251, 262), (262, 251, 254, 259), (257, 256, 252, 261), (261, 252, 255, 258), (288, 261, 258, 294), (295, 257, 261, 288), (286, 262, 259, 293), (294, 258, 262, 286), (293, 259, 263, 285), (285, 263, 260, 291), (291, 260, 264, 284), (284, 264, 257, 295), (268, 271, 266, 265), (265, 266, 270, 267), (272, 268, 265, 269), (269, 265, 267, 273), (281, 266, 271, 276), (277, 270, 266, 281), (280, 267, 270, 277), (274, 273, 267, 280), (279, 268, 272, 275), (276, 271, 268, 279), (275, 272, 269, 278), (278, 269, 273, 274), (289, 278, 274, 297), (296, 275, 278, 289), (292, 276, 279, 287), (287, 279, 275, 296), (297, 274, 280, 283), (283, 280, 277, 290), (290, 277, 281, 282), (282, 281, 276, 292), (282, 285, 291, 290), (292, 293, 285, 282), (284, 283, 290, 291), (295, 297, 283, 284), (287, 286, 293, 292), (296, 294, 286, 287), (288, 299, 295), (294, 301, 288), (288, 301, 299), (289, 300, 296), (297, 298, 289), (289, 298, 300), (301, 294, 296, 300), (298, 297, 295, 299), (304, 300, 298, 305), (305, 298, 299, 303), (303, 299, 301, 302), (302, 301, 300, 304), (308, 302, 304, 309), (307, 303, 302, 308), (306, 305, 303, 307), (309, 304, 305, 306), (313, 309, 306, 312), (312, 306, 307, 311), (311, 307, 308, 310), (310, 308, 309, 313), (316, 310, 313, 317), (315, 311, 310, 316), (314, 312, 311, 315), (317, 313, 312, 314), (359, 317, 314, 358), (358, 314, 315, 357), (357, 315, 316, 353), (353, 316, 317, 359), (320, 325, 318), (325, 321, 322, 326), (326, 322, 323, 327), (327, 323, 324, 328), (325, 319, 321), (325, 320, 319), (334, 318, 325, 335), (333, 321, 319, 332), (331, 320, 318, 334), (332, 319, 320, 331), (330, 322, 321, 333), (95, 323, 322, 330), (94, 324, 323, 95), (335, 325, 326, 329), (329, 326, 327, 98), (344, 329, 98, 345), (343, 335, 329, 344), (342, 94, 95, 341), (341, 95, 330, 340), (340, 330, 333, 339), (338, 332, 331, 337), (337, 331, 334, 336), (339, 333, 332, 338), (336, 334, 335, 343), (357, 336, 343, 356), (355, 339, 338, 354), (353, 337, 336, 357), (354, 338, 337, 353), (352, 340, 339, 355), (351, 341, 340, 352), (356, 343, 344, 349), (349, 344, 345, 348), (367, 348, 347, 368), (366, 349, 348, 367), (365, 356, 349, 366), (363, 351, 352, 362), (362, 352, 355, 361), (360, 354, 353, 359), (361, 355, 354, 360), (358, 357, 356, 365), (461, 358, 365, 458), (459, 361, 360, 460), (456, 359, 358, 461), (394, 362, 361, 459), (393, 363, 362, 394), (392, 364, 363, 393), (458, 365, 366, 391), (391, 366, 367, 390), (369, 373, 372, 370), (371, 374, 373, 369), (394, 371, 369, 393), (393, 369, 370, 392), (387, 374, 371, 394), (386, 372, 373, 385), (385, 373, 374, 387), (377, 375, 376, 378), (382, 375, 377, 381), (380, 376, 375, 382), (379, 378, 376, 380), (381, 377, 378, 379), (396, 381, 379, 395), (395, 379, 380, 388), (388, 380, 382, 384), (384, 382, 381, 396), (383, 386, 385, 384), (384, 385, 387, 388), (395, 388, 387, 394), (398, 391, 390, 399), (465, 458, 391, 398), (395, 394, 459, 464), (398, 395, 464, 465), (399, 396, 395, 398), (400, 397, 396, 399), (407, 406, 403, 402), (414, 404, 401, 413), (413, 401, 402, 412), (412, 402, 403, 411), (411, 403, 404, 414), (412, 411, 409, 410), (415, 410, 409, 416), (416, 409, 411, 414), (413, 412, 410, 415), (419, 414, 413, 420), (420, 413, 415, 418), (417, 416, 414, 419), (418, 415, 416, 417), (424, 418, 417, 423), (423, 417, 419, 422), (421, 420, 418, 424), (422, 419, 420, 421), (427, 422, 421, 428), (428, 421, 424, 426), (425, 423, 422, 427), (426, 424, 423, 425), (448, 426, 425, 450), (450, 425, 427, 432), (429, 428, 426, 448), (432, 427, 428, 429), (430, 429, 448, 449), (462, 457, 429, 430), (457, 455, 432, 429), (431, 430, 449, 451), (452, 462, 430, 431), (432, 431, 451, 450), (455, 452, 431, 432), (447, 440, 441, 446), (445, 442, 440, 447), (446, 441, 443, 444), (444, 443, 442, 445), (451, 444, 445, 450), (449, 446, 444, 451), (450, 445, 447, 448), (448, 447, 446, 449), (455, 454, 453, 452), (462, 452, 453, 461), (461, 453, 454, 456), (456, 454, 455, 457), (462, 465, 457), (457, 465, 464), (464, 459, 460, 463), (462, 461, 458, 465), (443, 466, 467, 442), (466, 433, 434, 467), (441, 469, 466, 443), (469, 435, 433, 466), (442, 467, 468, 440), (467, 434, 439, 468), (440, 468, 469, 441), (468, 439, 435, 469), (24, 473, 470, 25), (473, 437, 26, 470), (25, 470, 472, 23), (470, 26, 438, 472), (22, 471, 473, 24), (471, 436, 437, 473), (23, 472, 471, 22), (472, 438, 436, 471), (437, 474, 475, 26), (474, 435, 439, 475), (435, 474, 476, 433), (474, 437, 436, 476), (433, 476, 477, 434), (476, 436, 438, 477), (434, 477, 475, 439), (477, 438, 26, 475)])
me_cube_001.polygons.foreach_set('use_smooth', [True] * 506)
me_cube_001.materials.append(mat_material)
me_cube_001.use_remesh_preserve_volume = False
me_cube_001.use_remesh_preserve_attributes = False
me_cube_001.use_mirror_vertex_groups = False
me_cube_001.update()
me_cube = bpy.data.meshes.new('Cube')
me_cube.from_pydata([(0.6789, 8.691, -1.0), (1.0, -1.0, -1.0), (-0.3271, -1.0, -1.0), (-0.006015, 8.691, -1.0), (0.8609, 6.274, 0.01372), (1.0, -1.0, 1.259), (-0.3271, -1.0, 1.259), (-0.188, 6.274, 0.01372), (1.0, 2.637, 0.9833), (-0.3271, 2.637, 0.9833), (-0.7753, 2.471, 0.5125), (-0.6043, 5.941, -0.247), (-0.8539, -1.0, 0.7542), (1.448, 2.471, 0.5125), (1.527, -1.0, 0.7542), (1.277, 5.941, -0.247), (-0.4119, 8.007, -1.0), (-0.8539, -1.0, -1.0), (1.527, -1.0, -1.0), (1.085, 8.007, -1.0), (0.3365, 8.787, -1.0)], [], [(1, 5, 6, 2), (7, 9, 8, 4), (9, 6, 5, 8), (9, 7, 11, 10), (6, 9, 10, 12), (8, 5, 14, 13), (4, 8, 13, 15), (7, 3, 16, 11), (2, 6, 12, 17), (3, 2, 17, 16), (5, 1, 18, 14), (0, 4, 15, 19), (1, 0, 19, 18), (10, 11, 16), (12, 10, 17), (10, 16, 17), (13, 14, 18), (15, 13, 19), (13, 18, 19), (20, 1, 2), (3, 20, 2), (20, 0, 1), (20, 7, 4), (0, 20, 4), (20, 3, 7)])
me_cube.polygons.foreach_set('use_smooth', [True] * 25)
me_cube.materials.append(mat_material)
me_cube.use_remesh_preserve_volume = False
me_cube.use_remesh_preserve_attributes = False
me_cube.use_mirror_vertex_groups = False
me_cube.update()

# ---- objects
ob_lamp_001 = bpy.data.objects.new('Lamp.001', light_spot_001)
ob_cube_003 = bpy.data.objects.new('Cube.003', me_cube_003)
ob_cube_002 = bpy.data.objects.new('Cube.002', me_cube_002)
ob_lamp = bpy.data.objects.new('Lamp', light_spot)
ob_camera = bpy.data.objects.new('Camera', cam_camera)
ob_lamp_003 = bpy.data.objects.new('Lamp.003', light_spot_003)
ob_lamp_002 = bpy.data.objects.new('Lamp.002', light_spot_002)
ob_cube_001 = bpy.data.objects.new('Cube.001', me_cube_001)
ob_cube = bpy.data.objects.new('Cube', me_cube)

# ---- transforms, parenting, visibility, modifiers, constraints
ob_lamp_001.location = (-7.205, 18.77, 2.21)
ob_lamp_001.rotation_euler = (0.6503, 0.05522, 1.866)
ob_lamp_001.lock_rotations_4d = False
ob_lamp_001.empty_display_type = 'ARROWS'
ob_lamp_001.color = (0.0, 0.0, 0.0, 0.0)
ob_lamp_001.lineart.crease_threshold = 0.0
ob_cube_003.location = (0.0, 0.0, 0.03189)
ob_cube_003.lock_rotations_4d = False
ob_cube_003.empty_display_type = 'ARROWS'
ob_cube_003.color = (0.0, 0.0, 0.0, 1.0)
ob_cube_003.lineart.crease_threshold = 0.0
ob_cube_002.location = (0.264, -0.4777, 0.5889)
ob_cube_002.scale = (1.093, 1.093, 1.093)
ob_cube_002.lock_rotations_4d = False
ob_cube_002.empty_display_type = 'ARROWS'
ob_cube_002.lineart.crease_threshold = 0.0
_m = ob_cube_002.modifiers.new('Subsurf', 'SUBSURF')
_m.uv_smooth = 'PRESERVE_CORNERS'
_m.quality = 2
_m.levels = 2
_m.show_only_control_edges = False
ob_lamp.location = (4.713, -5.359, 5.904)
ob_lamp.rotation_euler = (0.6503, 0.05522, 1.866)
ob_lamp.lock_rotations_4d = False
ob_lamp.empty_display_type = 'ARROWS'
ob_lamp.color = (0.0, 0.0, 0.0, 0.0)
ob_lamp.lineart.crease_threshold = 0.0
ob_camera.location = (5.598, -6.496, 3.666)
ob_camera.rotation_euler = (1.109, 0.01082, 0.5839)
ob_camera.lock_rotations_4d = False
ob_camera.empty_display_type = 'ARROWS'
ob_camera.color = (0.0, 0.0, 0.0, 0.0)
ob_camera.display_type = 'WIRE'
ob_camera.lineart.crease_threshold = 0.0
ob_lamp_003.location = (3.896, -6.121, 5.904)
ob_lamp_003.rotation_euler = (0.6503, 0.05522, 1.866)
ob_lamp_003.lock_rotations_4d = False
ob_lamp_003.empty_display_type = 'ARROWS'
ob_lamp_003.color = (0.0, 0.0, 0.0, 0.0)
ob_lamp_003.lineart.crease_threshold = 0.0
ob_lamp_002.location = (-4.574, 13.12, 2.21)
ob_lamp_002.rotation_euler = (0.6503, 0.05522, 1.866)
ob_lamp_002.lock_rotations_4d = False
ob_lamp_002.empty_display_type = 'ARROWS'
ob_lamp_002.color = (0.0, 0.0, 0.0, 0.0)
ob_lamp_002.lineart.crease_threshold = 0.0
ob_cube_001.location = (-0.009733, 0.0009067, 0.02396)
ob_cube_001.lock_rotations_4d = False
ob_cube_001.empty_display_type = 'ARROWS'
ob_cube_001.color = (0.0, 0.0, 0.0, 1.0)
ob_cube_001.lineart.crease_threshold = 0.0
_m = ob_cube_001.modifiers.new('Subsurf', 'SUBSURF')
_m.uv_smooth = 'PRESERVE_CORNERS'
_m.quality = 1
_m.render_levels = 1
_m.show_only_control_edges = False
ob_cube.location = (0.0, 0.0, 0.03189)
ob_cube.lock_rotations_4d = False
ob_cube.empty_display_type = 'ARROWS'
ob_cube.color = (0.0, 0.0, 0.0, 1.0)
ob_cube.lineart.crease_threshold = 0.0

# ---- collection membership
col_collection_1.objects.link(ob_lamp_001)
col_collection_1.objects.link(ob_cube_003)
col_collection_1.objects.link(ob_cube_002)
col_collection_1.objects.link(ob_lamp)
col_collection_1.objects.link(ob_camera)
col_collection_2.objects.link(ob_lamp_003)
col_collection_2.objects.link(ob_lamp_002)
col_collection_2.objects.link(ob_cube_001)
col_collection_2.objects.link(ob_cube)

# ---- scene / render settings (as saved in the file)
scene.camera = ob_camera
scene.frame_start = 1; scene.frame_end = 250; scene.frame_set(1)
scene.render.engine = 'BLENDER_EEVEE_NEXT'
scene.render.image_settings.file_format = 'JPEG'
scene.render.image_settings.color_mode = 'RGB'
scene.render.image_settings.compression = 90
scene.render.resolution_x = 800
scene.render.resolution_y = 600
scene.render.pixel_aspect_x = 100.0
scene.render.pixel_aspect_y = 100.0
scene.render.fps = 25
scene.render.dither_intensity = 0.0
scene.render.use_compositing = False
scene.render.use_sequencer = False
scene.render.bake_margin = 2
scene.render.bake_bias = 0.0
scene.render.use_stamp_time = False
scene.render.use_stamp_date = False
scene.render.use_stamp_frame = False
scene.render.use_stamp_camera = False
scene.render.use_stamp_scene = False
scene.render.use_stamp_filename = False
scene.render.use_stamp_render_time = False
scene.render.stamp_font_size = 0
scene.cycles.use_denoising = False
scene.cycles.samples = 10
scene.cycles.sampling_pattern = 'TABULATED_SOBOL'
scene.cycles.light_sampling_threshold = 0.0
scene.cycles.use_adaptive_sampling = False
scene.cycles.use_light_tree = False
scene.cycles.blur_glossy = 0.0
scene.cycles.volume_bounces = 1
scene.cycles.pixel_filter_type = 'GAUSSIAN'
scene.cycles.sample_clamp_indirect = 0.0
scene.view_settings.view_transform = 'Raw'
bpy.context.view_layer.update()
